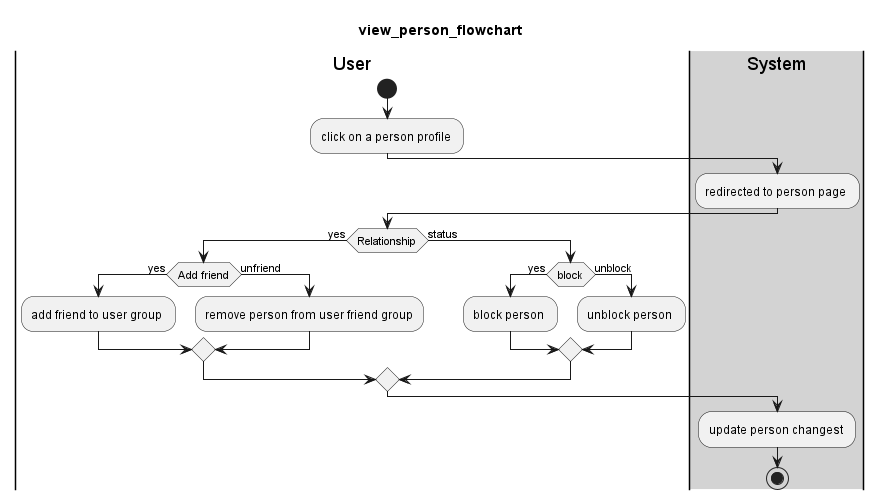

The diagram above was rendered by PlantUML. Its source (embedded in the PNG):
@startuml 
title view_person_flowchart
|User|
start
:click on a person profile ; 
|#lightgray|System|
:redirected to person page ; 
|User| 
if(Relationship) then (yes)
    if(Add friend) then (yes)

        :add friend to user group ; 
    else(unfriend)
        :remove person from user friend group; 
    endif
else (status)  
    if(block) then (yes)
        :block person ; 
    else(unblock)
        :unblock person ; 
    endif
endif
|#lightgray|System|
:update person changest ; 
stop
@enduml